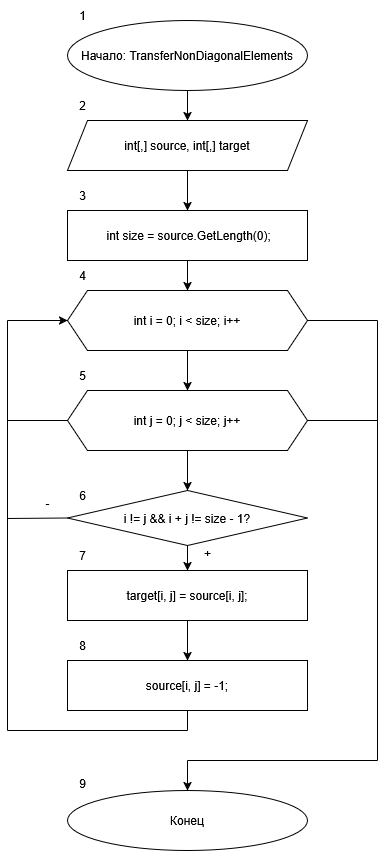

The diagram above was exported from draw.io. Its source (the exported page's mxGraphModel, read from the mxfile embedded in the PNG):
<mxGraphModel dx="2074" dy="1114" grid="1" gridSize="10" guides="1" tooltips="1" connect="1" arrows="1" fold="1" page="1" pageScale="1" pageWidth="827" pageHeight="1169" math="0" shadow="0">
  <root>
    <mxCell id="0" />
    <mxCell id="1" parent="0" />
    <mxCell id="rnkv_RcmZkr_qm09361u-4" style="edgeStyle=orthogonalEdgeStyle;rounded=0;orthogonalLoop=1;jettySize=auto;html=1;entryX=0.5;entryY=0;entryDx=0;entryDy=0;" parent="1" source="rnkv_RcmZkr_qm09361u-2" target="rnkv_RcmZkr_qm09361u-3" edge="1">
      <mxGeometry relative="1" as="geometry" />
    </mxCell>
    <mxCell id="rnkv_RcmZkr_qm09361u-2" value="Начало: TransferNonDiagonalElements" style="ellipse;whiteSpace=wrap;html=1;" parent="1" vertex="1">
      <mxGeometry x="320" y="80" width="240" height="70" as="geometry" />
    </mxCell>
    <mxCell id="rnkv_RcmZkr_qm09361u-6" style="edgeStyle=orthogonalEdgeStyle;rounded=0;orthogonalLoop=1;jettySize=auto;html=1;entryX=0.5;entryY=0;entryDx=0;entryDy=0;" parent="1" source="rnkv_RcmZkr_qm09361u-3" target="rnkv_RcmZkr_qm09361u-5" edge="1">
      <mxGeometry relative="1" as="geometry" />
    </mxCell>
    <mxCell id="rnkv_RcmZkr_qm09361u-3" value="int[,] source, int[,] target" style="shape=parallelogram;perimeter=parallelogramPerimeter;whiteSpace=wrap;html=1;fixedSize=1;" parent="1" vertex="1">
      <mxGeometry x="320" y="180" width="240" height="50" as="geometry" />
    </mxCell>
    <mxCell id="rnkv_RcmZkr_qm09361u-8" style="edgeStyle=orthogonalEdgeStyle;rounded=0;orthogonalLoop=1;jettySize=auto;html=1;entryX=0.5;entryY=0;entryDx=0;entryDy=0;" parent="1" source="rnkv_RcmZkr_qm09361u-5" target="rnkv_RcmZkr_qm09361u-7" edge="1">
      <mxGeometry relative="1" as="geometry" />
    </mxCell>
    <mxCell id="rnkv_RcmZkr_qm09361u-5" value="&amp;nbsp;int size = source.GetLength(0);" style="rounded=0;whiteSpace=wrap;html=1;" parent="1" vertex="1">
      <mxGeometry x="320" y="270" width="240" height="50" as="geometry" />
    </mxCell>
    <mxCell id="rnkv_RcmZkr_qm09361u-10" style="edgeStyle=orthogonalEdgeStyle;rounded=0;orthogonalLoop=1;jettySize=auto;html=1;entryX=0.5;entryY=0;entryDx=0;entryDy=0;" parent="1" source="rnkv_RcmZkr_qm09361u-7" target="rnkv_RcmZkr_qm09361u-9" edge="1">
      <mxGeometry relative="1" as="geometry" />
    </mxCell>
    <mxCell id="rnkv_RcmZkr_qm09361u-7" value="int i = 0; i &amp;lt; size; i++" style="shape=hexagon;perimeter=hexagonPerimeter2;whiteSpace=wrap;html=1;fixedSize=1;" parent="1" vertex="1">
      <mxGeometry x="320" y="350" width="240" height="60" as="geometry" />
    </mxCell>
    <mxCell id="rnkv_RcmZkr_qm09361u-12" style="edgeStyle=orthogonalEdgeStyle;rounded=0;orthogonalLoop=1;jettySize=auto;html=1;entryX=0.5;entryY=0;entryDx=0;entryDy=0;" parent="1" source="rnkv_RcmZkr_qm09361u-9" target="rnkv_RcmZkr_qm09361u-11" edge="1">
      <mxGeometry relative="1" as="geometry" />
    </mxCell>
    <mxCell id="rnkv_RcmZkr_qm09361u-9" value="int j = 0; j &amp;lt; size; j++" style="shape=hexagon;perimeter=hexagonPerimeter2;whiteSpace=wrap;html=1;fixedSize=1;" parent="1" vertex="1">
      <mxGeometry x="320" y="450" width="240" height="60" as="geometry" />
    </mxCell>
    <mxCell id="rnkv_RcmZkr_qm09361u-13" style="edgeStyle=orthogonalEdgeStyle;rounded=0;orthogonalLoop=1;jettySize=auto;html=1;entryX=0.5;entryY=0;entryDx=0;entryDy=0;" parent="1" source="rnkv_RcmZkr_qm09361u-11" target="rnkv_RcmZkr_qm09361u-14" edge="1">
      <mxGeometry relative="1" as="geometry">
        <mxPoint x="440" y="650" as="targetPoint" />
      </mxGeometry>
    </mxCell>
    <mxCell id="rnkv_RcmZkr_qm09361u-11" value="i != j &amp;amp;&amp;amp; i + j != size - 1?" style="rhombus;whiteSpace=wrap;html=1;" parent="1" vertex="1">
      <mxGeometry x="320" y="550" width="240" height="55" as="geometry" />
    </mxCell>
    <mxCell id="rnkv_RcmZkr_qm09361u-16" style="edgeStyle=orthogonalEdgeStyle;rounded=0;orthogonalLoop=1;jettySize=auto;html=1;entryX=0.5;entryY=0;entryDx=0;entryDy=0;" parent="1" source="rnkv_RcmZkr_qm09361u-14" target="rnkv_RcmZkr_qm09361u-15" edge="1">
      <mxGeometry relative="1" as="geometry" />
    </mxCell>
    <mxCell id="rnkv_RcmZkr_qm09361u-14" value="target[i, j] = source[i, j];" style="rounded=0;whiteSpace=wrap;html=1;" parent="1" vertex="1">
      <mxGeometry x="320" y="630" width="240" height="50" as="geometry" />
    </mxCell>
    <mxCell id="rnkv_RcmZkr_qm09361u-15" value="source[i, j] = -1;" style="rounded=0;whiteSpace=wrap;html=1;" parent="1" vertex="1">
      <mxGeometry x="320" y="720" width="240" height="50" as="geometry" />
    </mxCell>
    <mxCell id="rnkv_RcmZkr_qm09361u-17" value="" style="endArrow=none;html=1;rounded=0;entryX=0.5;entryY=1;entryDx=0;entryDy=0;" parent="1" target="rnkv_RcmZkr_qm09361u-15" edge="1">
      <mxGeometry width="50" height="50" relative="1" as="geometry">
        <mxPoint x="440" y="790" as="sourcePoint" />
        <mxPoint x="400" y="790" as="targetPoint" />
      </mxGeometry>
    </mxCell>
    <mxCell id="rnkv_RcmZkr_qm09361u-18" value="" style="endArrow=none;html=1;rounded=0;" parent="1" edge="1">
      <mxGeometry width="50" height="50" relative="1" as="geometry">
        <mxPoint x="260" y="790" as="sourcePoint" />
        <mxPoint x="440" y="790" as="targetPoint" />
      </mxGeometry>
    </mxCell>
    <mxCell id="rnkv_RcmZkr_qm09361u-19" value="" style="endArrow=none;html=1;rounded=0;" parent="1" edge="1">
      <mxGeometry width="50" height="50" relative="1" as="geometry">
        <mxPoint x="260" y="790" as="sourcePoint" />
        <mxPoint x="260" y="380" as="targetPoint" />
      </mxGeometry>
    </mxCell>
    <mxCell id="rnkv_RcmZkr_qm09361u-20" value="" style="endArrow=classic;html=1;rounded=0;" parent="1" target="rnkv_RcmZkr_qm09361u-7" edge="1">
      <mxGeometry width="50" height="50" relative="1" as="geometry">
        <mxPoint x="260" y="380" as="sourcePoint" />
        <mxPoint x="260" y="350" as="targetPoint" />
      </mxGeometry>
    </mxCell>
    <mxCell id="rnkv_RcmZkr_qm09361u-21" value="" style="endArrow=none;html=1;rounded=0;entryX=0;entryY=0.5;entryDx=0;entryDy=0;" parent="1" target="rnkv_RcmZkr_qm09361u-9" edge="1">
      <mxGeometry width="50" height="50" relative="1" as="geometry">
        <mxPoint x="260" y="480" as="sourcePoint" />
        <mxPoint x="200" y="470" as="targetPoint" />
      </mxGeometry>
    </mxCell>
    <mxCell id="rnkv_RcmZkr_qm09361u-22" value="" style="endArrow=none;html=1;rounded=0;exitX=1;exitY=0.5;exitDx=0;exitDy=0;" parent="1" source="rnkv_RcmZkr_qm09361u-7" edge="1">
      <mxGeometry width="50" height="50" relative="1" as="geometry">
        <mxPoint x="620" y="380" as="sourcePoint" />
        <mxPoint x="630" y="380" as="targetPoint" />
      </mxGeometry>
    </mxCell>
    <mxCell id="rnkv_RcmZkr_qm09361u-23" value="" style="endArrow=none;html=1;rounded=0;" parent="1" edge="1">
      <mxGeometry width="50" height="50" relative="1" as="geometry">
        <mxPoint x="630" y="820" as="sourcePoint" />
        <mxPoint x="630" y="380" as="targetPoint" />
      </mxGeometry>
    </mxCell>
    <mxCell id="rnkv_RcmZkr_qm09361u-24" value="" style="endArrow=none;html=1;rounded=0;" parent="1" edge="1">
      <mxGeometry width="50" height="50" relative="1" as="geometry">
        <mxPoint x="440" y="820" as="sourcePoint" />
        <mxPoint x="630" y="820" as="targetPoint" />
      </mxGeometry>
    </mxCell>
    <mxCell id="rnkv_RcmZkr_qm09361u-25" value="" style="endArrow=classic;html=1;rounded=0;entryX=0.5;entryY=0;entryDx=0;entryDy=0;" parent="1" target="rnkv_RcmZkr_qm09361u-26" edge="1">
      <mxGeometry width="50" height="50" relative="1" as="geometry">
        <mxPoint x="440" y="820" as="sourcePoint" />
        <mxPoint x="440" y="850" as="targetPoint" />
      </mxGeometry>
    </mxCell>
    <mxCell id="rnkv_RcmZkr_qm09361u-26" value="Конец" style="ellipse;whiteSpace=wrap;html=1;" parent="1" vertex="1">
      <mxGeometry x="320" y="850" width="240" height="60" as="geometry" />
    </mxCell>
    <mxCell id="rnkv_RcmZkr_qm09361u-27" value="1" style="text;html=1;align=center;verticalAlign=middle;resizable=0;points=[];autosize=1;strokeColor=none;fillColor=none;" parent="1" vertex="1">
      <mxGeometry x="320" y="60" width="30" height="30" as="geometry" />
    </mxCell>
    <mxCell id="rnkv_RcmZkr_qm09361u-28" value="2" style="text;html=1;align=center;verticalAlign=middle;resizable=0;points=[];autosize=1;strokeColor=none;fillColor=none;" parent="1" vertex="1">
      <mxGeometry x="320" y="150" width="30" height="30" as="geometry" />
    </mxCell>
    <mxCell id="rnkv_RcmZkr_qm09361u-29" value="3" style="text;html=1;align=center;verticalAlign=middle;resizable=0;points=[];autosize=1;strokeColor=none;fillColor=none;" parent="1" vertex="1">
      <mxGeometry x="320" y="240" width="30" height="30" as="geometry" />
    </mxCell>
    <mxCell id="rnkv_RcmZkr_qm09361u-30" value="4" style="text;html=1;align=center;verticalAlign=middle;resizable=0;points=[];autosize=1;strokeColor=none;fillColor=none;" parent="1" vertex="1">
      <mxGeometry x="320" y="320" width="30" height="30" as="geometry" />
    </mxCell>
    <mxCell id="rnkv_RcmZkr_qm09361u-31" value="5" style="text;html=1;align=center;verticalAlign=middle;resizable=0;points=[];autosize=1;strokeColor=none;fillColor=none;" parent="1" vertex="1">
      <mxGeometry x="320" y="420" width="30" height="30" as="geometry" />
    </mxCell>
    <mxCell id="rnkv_RcmZkr_qm09361u-32" value="6" style="text;html=1;align=center;verticalAlign=middle;resizable=0;points=[];autosize=1;strokeColor=none;fillColor=none;" parent="1" vertex="1">
      <mxGeometry x="320" y="540" width="30" height="30" as="geometry" />
    </mxCell>
    <mxCell id="rnkv_RcmZkr_qm09361u-33" value="7" style="text;html=1;align=center;verticalAlign=middle;resizable=0;points=[];autosize=1;strokeColor=none;fillColor=none;" parent="1" vertex="1">
      <mxGeometry x="320" y="600" width="30" height="30" as="geometry" />
    </mxCell>
    <mxCell id="rnkv_RcmZkr_qm09361u-34" value="8" style="text;html=1;align=center;verticalAlign=middle;resizable=0;points=[];autosize=1;strokeColor=none;fillColor=none;" parent="1" vertex="1">
      <mxGeometry x="320" y="690" width="30" height="30" as="geometry" />
    </mxCell>
    <mxCell id="rnkv_RcmZkr_qm09361u-35" value="9" style="text;html=1;align=center;verticalAlign=middle;resizable=0;points=[];autosize=1;strokeColor=none;fillColor=none;" parent="1" vertex="1">
      <mxGeometry x="320" y="828" width="30" height="30" as="geometry" />
    </mxCell>
    <mxCell id="rnkv_RcmZkr_qm09361u-36" value="" style="endArrow=none;html=1;rounded=0;exitX=1;exitY=0.5;exitDx=0;exitDy=0;" parent="1" source="rnkv_RcmZkr_qm09361u-9" edge="1">
      <mxGeometry width="50" height="50" relative="1" as="geometry">
        <mxPoint x="90" y="460" as="sourcePoint" />
        <mxPoint x="630" y="480" as="targetPoint" />
      </mxGeometry>
    </mxCell>
    <mxCell id="RICBZ4otK14as4fGmVjK-1" value="" style="endArrow=none;html=1;rounded=0;entryX=0;entryY=0.5;entryDx=0;entryDy=0;" edge="1" parent="1" target="rnkv_RcmZkr_qm09361u-11">
      <mxGeometry width="50" height="50" relative="1" as="geometry">
        <mxPoint x="260" y="578" as="sourcePoint" />
        <mxPoint x="220" y="540" as="targetPoint" />
      </mxGeometry>
    </mxCell>
    <mxCell id="RICBZ4otK14as4fGmVjK-2" value="+" style="text;html=1;align=center;verticalAlign=middle;resizable=0;points=[];autosize=1;strokeColor=none;fillColor=none;" vertex="1" parent="1">
      <mxGeometry x="445" y="598" width="30" height="30" as="geometry" />
    </mxCell>
    <mxCell id="RICBZ4otK14as4fGmVjK-3" value="-" style="text;html=1;align=center;verticalAlign=middle;resizable=0;points=[];autosize=1;strokeColor=none;fillColor=none;" vertex="1" parent="1">
      <mxGeometry x="285" y="548" width="30" height="30" as="geometry" />
    </mxCell>
  </root>
</mxGraphModel>